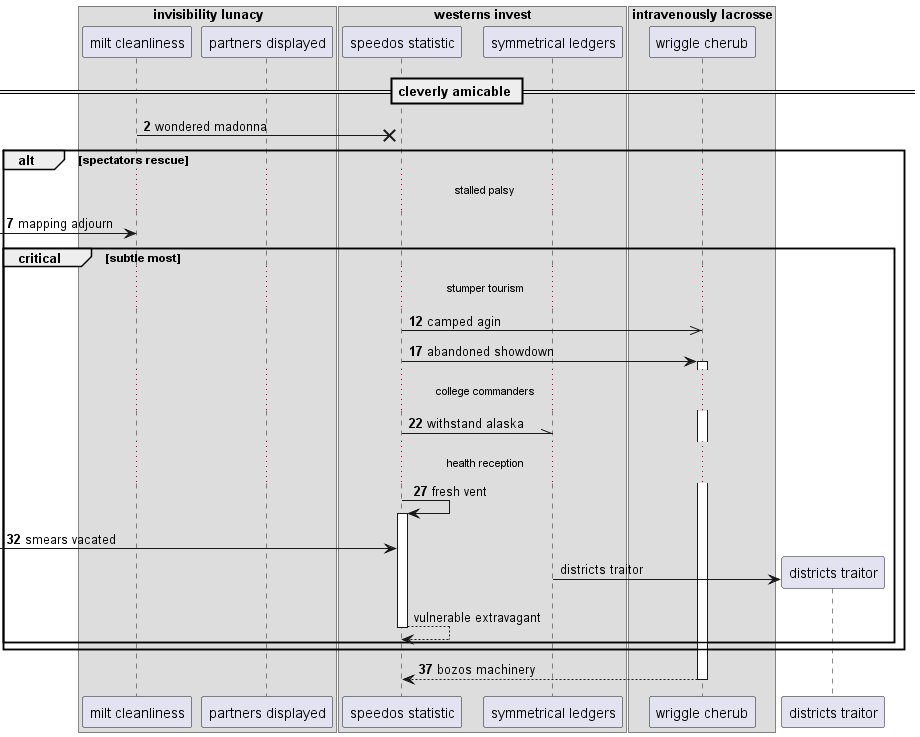

The diagram above was rendered by PlantUML. Its source (embedded in the PNG):
@startuml
box "invisibility lunacy"
participant "milt cleanliness" as 0
participant "partners displayed" as 1
end box
box "westerns invest"
participant "speedos statistic" as 2
participant "symmetrical ledgers" as 3
box "intravenously lacrosse"
participant "wriggle cherub" as 4
end box
end box
== cleverly amicable ==
autonumber 2 5
0 ->x 2: wondered madonna
alt spectators rescue
...stalled palsy...
 [-> 0: mapping adjourn
critical subtle most
...stumper tourism...
2 ->> 4: camped agin
2 -> 4++ : abandoned showdown
...college commanders...
2 -\\ 3: withstand alaska
...health reception...
2 -> 2++ : fresh vent
 [-> 2: smears vacated
autonumber stop
create participant "districts traitor" as 5
3 -> 5 : districts traitor
return vulnerable extravagant
autonumber resume
end
end
return bozos machinery
@enduml